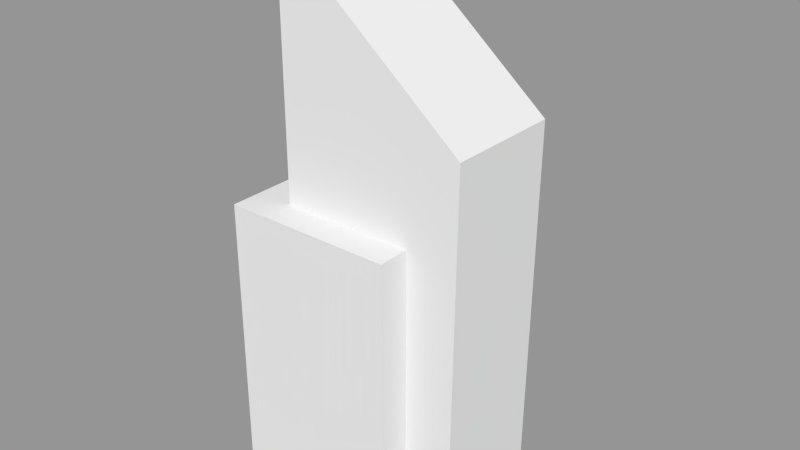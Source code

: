 # Source: skyscraper_slant.blend  (saved by Blender 2.63.0; exported with 4.5.12 LTS)
import bpy
from mathutils import Matrix  # noqa: F401  (used for matrix-valued properties, if any)

bpy.ops.wm.read_factory_settings(use_empty=True)
scene = bpy.context.scene
scene.name = 'Scene.001'

# ---- collections
col_collection_1 = bpy.data.collections.new('Collection 1'); scene.collection.children.link(col_collection_1)

# ---- meshes
me_cube_002 = bpy.data.meshes.new('Cube.002')
me_cube_002.from_pydata([(-1.507, 0.007103, -1.699), (-1.507, 0.007103, 1.588), (2.284, 0.007103, -0.9654), (2.284, 0.007103, 1.035), (-1.507, 5.02, 1.588), (1.453, 0.007103, -0.9654), (1.453, 5.02, -0.9654), (2.356, 6.62, -0.9654), (1.453, 5.02, 1.035), (1.453, 0.007103, 1.035), (2.356, 6.62, 1.035), (-0.8621, 9.295, 1.035), (-0.8621, 9.295, -0.9654), (1.453, 0.007103, -1.699), (1.453, 5.02, -1.699), (-0.8621, 5.02, 1.035), (1.453, 5.02, 1.588), (1.453, 0.007103, 1.588), (-1.507, 5.02, -1.699), (-0.8621, 5.02, -0.9654)], [], [(7, 10, 3, 2), (15, 19, 18, 4), (19, 6, 14), (6, 8, 10, 7), (5, 6, 7, 2), (13, 14, 6, 5), (8, 9, 3, 10), (14, 18, 19), (16, 17, 9, 8), (15, 8, 10), (15, 11, 12, 19), (4, 16, 8, 15), (11, 7, 12), (19, 7, 6), (16, 4, 1, 17), (19, 12, 7), (10, 11, 15), (11, 10, 7), (18, 14, 13, 0), (4, 18, 0, 1)])
me_cube_002.use_remesh_preserve_volume = False
me_cube_002.use_remesh_preserve_attributes = False
me_cube_002.use_mirror_vertex_groups = False
me_cube_002.update()

# ---- objects
ob_mesh = bpy.data.objects.new('Mesh', me_cube_002)

# ---- transforms, parenting, visibility, modifiers, constraints
ob_mesh.location = (0.0, -0.4357, 0.0)
ob_mesh.rotation_euler = (1.571, -0.0, 0.0)
ob_mesh.scale = (6.41, 6.41, 6.41)
ob_mesh.lineart.crease_threshold = 0.0

# ---- collection membership
col_collection_1.objects.link(ob_mesh)

# ---- scene / render settings (as saved in the file)
scene.frame_start = 1; scene.frame_end = 250; scene.frame_set(1)
scene.render.engine = 'CYCLES'
scene.render.image_settings.color_mode = 'RGB'
scene.render.image_settings.compression = 0
scene.render.image_settings.exr_codec = 'NONE'
scene.render.resolution_percentage = 50
scene.render.dither_intensity = 0.0
scene.render.bake_margin = 2
scene.render.bake_bias = 0.0
scene.cycles.use_denoising = False
scene.cycles.samples = 10
scene.cycles.sampling_pattern = 'TABULATED_SOBOL'
scene.cycles.light_sampling_threshold = 0.0
scene.cycles.use_adaptive_sampling = False
scene.cycles.use_light_tree = False
scene.cycles.blur_glossy = 0.0
scene.cycles.volume_bounces = 1
scene.cycles.pixel_filter_type = 'GAUSSIAN'
scene.cycles.sample_clamp_indirect = 0.0
scene.view_settings.view_transform = 'Standard'
bpy.context.view_layer.update()

# ---- added for rendering (the .blend has no active camera and no usable light): camera, sun + grey world if the file has none
cam_auto = bpy.data.cameras.new('AutoCamera')
cam_auto.lens = 50.0
cam_auto.sensor_width = 36.0
cam_auto.clip_end = 1101.42
ob_auto_camera = bpy.data.objects.new('AutoCamera', cam_auto)
scene.collection.objects.link(ob_auto_camera)
ob_auto_camera.location = (65.4789, -75.3907, 80.0194)
ob_auto_camera.rotation_euler = (1.09748, -7.21219e-08, 0.694738)
scene.camera = ob_auto_camera
light_auto_sun = bpy.data.lights.new('AutoSun', 'SUN')
light_auto_sun.energy = 3.0
light_auto_sun.angle = 0.0523599
ob_auto_sun = bpy.data.objects.new('AutoSun', light_auto_sun)
scene.collection.objects.link(ob_auto_sun)
ob_auto_sun.rotation_euler = (0.872665, 0.174533, 0.523599)
if scene.world is None:
    world_auto = bpy.data.worlds.new('AutoWorld')
    world_auto.color = (0.3, 0.3, 0.3)
    scene.world = world_auto
bpy.context.view_layer.update()
